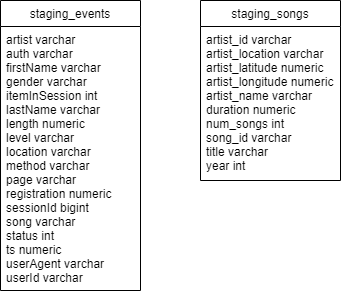

The diagram above was exported from draw.io. Its source (the exported page's mxGraphModel, read from the mxfile embedded in the PNG):
<mxGraphModel dx="782" dy="507" grid="1" gridSize="10" guides="1" tooltips="1" connect="1" arrows="1" fold="1" page="1" pageScale="1" pageWidth="850" pageHeight="1100" math="0" shadow="0" extFonts="Permanent Marker^https://fonts.googleapis.com/css?family=Permanent+Marker">
  <root>
    <mxCell id="0" />
    <mxCell id="1" parent="0" />
    <mxCell id="KW0FZBCgTABeLp_WGVUv-1" value="staging_events" style="swimlane;fontStyle=0;childLayout=stackLayout;horizontal=1;startSize=26;horizontalStack=0;resizeParent=1;resizeParentMax=0;resizeLast=0;collapsible=1;marginBottom=0;" vertex="1" parent="1">
      <mxGeometry x="40" y="120" width="140" height="290" as="geometry" />
    </mxCell>
    <mxCell id="KW0FZBCgTABeLp_WGVUv-2" value="artist &#09;&#09;varchar&#10;auth &#09;&#09;varchar&#10;firstName &#09;varchar&#10;gender &#09;&#09;varchar&#10;itemInSession &#09;int&#10;lastName &#09;varchar&#10;length &#09;&#09;numeric&#10;level &#09;&#09;varchar&#10;location &#09;varchar&#10;method &#09;&#09;varchar&#10;page &#09;&#09;varchar&#10;registration &#09;numeric&#10;sessionId &#09;bigint&#10;song &#09;&#09;varchar&#10;status &#09;&#09;int&#10;ts &#09;&#09;numeric&#10;userAgent &#09;varchar&#10;userId &#09;&#09;varchar" style="text;strokeColor=none;fillColor=none;align=left;verticalAlign=top;spacingLeft=4;spacingRight=4;overflow=hidden;rotatable=0;points=[[0,0.5],[1,0.5]];portConstraint=eastwest;" vertex="1" parent="KW0FZBCgTABeLp_WGVUv-1">
      <mxGeometry y="26" width="140" height="264" as="geometry" />
    </mxCell>
    <mxCell id="KW0FZBCgTABeLp_WGVUv-9" value="staging_songs" style="swimlane;fontStyle=0;childLayout=stackLayout;horizontal=1;startSize=26;horizontalStack=0;resizeParent=1;resizeParentMax=0;resizeLast=0;collapsible=1;marginBottom=0;" vertex="1" parent="1">
      <mxGeometry x="240" y="120" width="140" height="180" as="geometry" />
    </mxCell>
    <mxCell id="KW0FZBCgTABeLp_WGVUv-10" value="artist_id varchar&#10;artist_location varchar&#10;artist_latitude numeric&#10;artist_longitude numeric&#10;artist_name varchar&#10;duration numeric&#10;num_songs int&#10;song_id varchar&#10;title varchar&#10;year int" style="text;strokeColor=none;fillColor=none;align=left;verticalAlign=top;spacingLeft=4;spacingRight=4;overflow=hidden;rotatable=0;points=[[0,0.5],[1,0.5]];portConstraint=eastwest;" vertex="1" parent="KW0FZBCgTABeLp_WGVUv-9">
      <mxGeometry y="26" width="140" height="154" as="geometry" />
    </mxCell>
  </root>
</mxGraphModel>